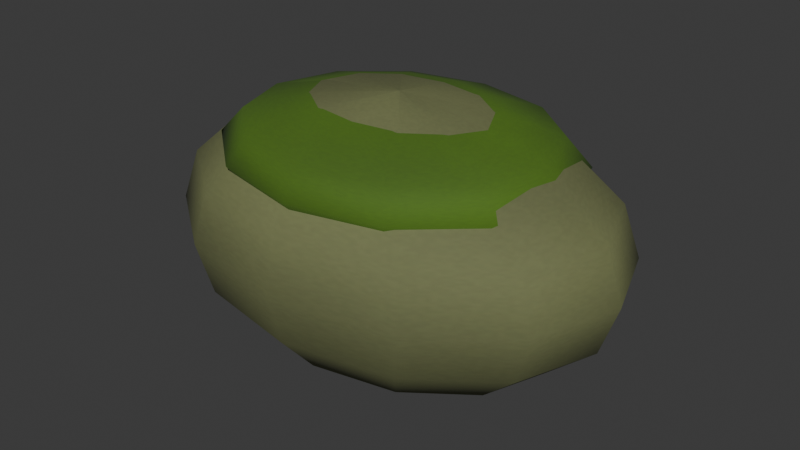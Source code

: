 # Source: stone.blend  (saved by Blender 4.5.90; exported with 4.5.12 LTS)
import bpy
from mathutils import Matrix  # noqa: F401  (used for matrix-valued properties, if any)

bpy.ops.wm.read_factory_settings(use_empty=True)
scene = bpy.context.scene
scene.name = 'Scene'

# ---- collections
col_collection = bpy.data.collections.new('Collection'); scene.collection.children.link(col_collection)

# ---- images (referenced by path relative to the original .blend; pixels are not part of the script)
import os
ASSET_DIR = os.environ.get("B2B_ASSET_DIR", "")  # directory of the original .blend (textures are referenced by path, not embedded)
HERE = os.path.dirname(os.path.abspath(__file__))  # packed textures are extracted next to this script under _unpacked/

def load_image(name, relpath, width, height, colorspace="sRGB"):
    """Load a texture the original file referenced (path relative to the .blend, or extracted next to this script)."""
    p = next((c for c in (os.path.join(HERE, relpath), os.path.join(ASSET_DIR, relpath)) if relpath and os.path.exists(c)), "")
    if p:
        img = bpy.data.images.load(p, check_existing=True)
        img.name = name
    else:  # same state as the original file: an image datablock whose file is absent (Cycles renders it pink)
        img = bpy.data.images.new(name, width, height)
        img.source = "FILE"
        img.filepath = "//" + (relpath or name)
    img.colorspace_settings.name = colorspace
    return img
img_garden_painted_atlas = load_image('Garden painted atlas', '_unpacked/painted-atlas.b9b57007.png', 1024, 1024, 'sRGB')

# ---- materials (node trees are filled in below, after node groups)
mat_painted_atlas = bpy.data.materials.new('Painted atlas')
mat_atlas_glass = bpy.data.materials.new('Atlas glass')

# ---- material node trees
mat_painted_atlas.use_nodes = True; mat_painted_atlas.node_tree.nodes.clear()
_N = mat_painted_atlas.node_tree.nodes; _L = mat_painted_atlas.node_tree.links
n0 = _N.new('ShaderNodeBsdfPrincipled'); n0.name = 'Principled BSDF'; n0.location = (-200, 100)
n0.inputs[2].default_value = 0.86
n1 = _N.new('ShaderNodeOutputMaterial'); n1.name = 'Material Output'; n1.location = (200, 100)
n2 = _N.new('ShaderNodeTexImage'); n2.name = 'Image Texture'; n2.location = (0, 0)
n2.image = img_garden_painted_atlas
_L.new(n0.outputs[0], n1.inputs[0])
_L.new(n2.outputs[0], n0.inputs[0])
n1.is_active_output = True
mat_atlas_glass.use_nodes = True; mat_atlas_glass.node_tree.nodes.clear()
_N = mat_atlas_glass.node_tree.nodes; _L = mat_atlas_glass.node_tree.links
n0 = _N.new('ShaderNodeBsdfPrincipled'); n0.name = 'Principled BSDF'; n0.location = (-200, 100)
n0.inputs[2].default_value = 0.25
n0.inputs[4].default_value = 0.16
n1 = _N.new('ShaderNodeOutputMaterial'); n1.name = 'Material Output'; n1.location = (200, 100)
n2 = _N.new('ShaderNodeTexImage'); n2.name = 'Image Texture'; n2.location = (0, 0)
n2.image = img_garden_painted_atlas
_L.new(n0.outputs[0], n1.inputs[0])
_L.new(n2.outputs[0], n0.inputs[0])
n1.is_active_output = True

# ---- world
world_world = bpy.data.worlds.new('World'); scene.world = world_world
world_world.use_nodes = True; world_world.node_tree.nodes.clear()
_N = world_world.node_tree.nodes; _L = world_world.node_tree.links
n0 = _N.new('ShaderNodeOutputWorld'); n0.name = 'World Output'; n0.location = (200, 100)
n1 = _N.new('ShaderNodeBackground'); n1.name = 'Background'; n1.location = (-200, 100)
n1.inputs[0].default_value = (0.05088, 0.05088, 0.05088, 1.0)
_L.new(n1.outputs[0], n0.inputs[0])
n0.is_active_output = True
world_world.color = (0.05088, 0.05088, 0.05088)
world_world.sun_shadow_jitter_overblur = 0.0

# ---- meshes
me_sphere_097 = bpy.data.meshes.new('Sphere.097')
me_sphere_097.from_pydata([(0.0, 0.1556, 0.1202), (0.0574, 0.07291, 0.1571), (0.1061, 0.1347, 0.1202), (0.1386, 0.176, 0.06506), (0.15, 0.1905, 0.0), (0.1386, 0.176, -0.06506), (0.1061, 0.1347, -0.1202), (0.0574, 0.07291, -0.1571), (0.09942, 0.0421, 0.1571), (0.1837, 0.07778, 0.1202), (0.24, 0.1016, 0.06506), (0.2598, 0.11, 0.0), (0.24, 0.1016, -0.06506), (0.1837, 0.07778, -0.1202), (0.09942, 0.0421, -0.1571), (0.1148, -3.278e-09, 0.1571), (0.2121, -6.557e-09, 0.1202), (0.2772, -6.557e-09, 0.06506), (0.3, 0.0, 0.0), (0.2772, -6.557e-09, -0.06506), (0.2121, -6.557e-09, -0.1202), (0.1148, -3.278e-09, -0.1571), (0.09942, -0.0421, 0.1571), (0.1837, -0.07778, 0.1202), (0.24, -0.1016, 0.06506), (0.2598, -0.11, 0.0), (0.24, -0.1016, -0.06506), (0.1837, -0.07778, -0.1202), (0.09942, -0.0421, -0.1571), (0.0574, -0.07291, 0.1571), (0.1061, -0.1347, 0.1202), (0.1386, -0.176, 0.06506), (0.15, -0.1905, 0.0), (0.1386, -0.176, -0.06506), (0.1061, -0.1347, -0.1202), (0.0574, -0.07291, -0.1571), (0.0, -0.08419, 0.1571), (-1.788e-08, -0.1556, 0.1202), (0.0, -0.2033, 0.06506), (0.0, -0.22, 0.0), (0.0, -0.2033, -0.06506), (-1.788e-08, -0.1556, -0.1202), (0.0, -0.08419, -0.1571), (-0.0574, -0.07291, 0.1571), (-0.1061, -0.1347, 0.1202), (-0.1386, -0.176, 0.06506), (-0.15, -0.1905, 0.0), (-0.1386, -0.176, -0.06506), (-0.1061, -0.1347, -0.1202), (-0.0574, -0.07291, -0.1571), (0.0, 0.0, 0.17), (-0.09942, -0.0421, 0.1571), (-0.1837, -0.07778, 0.1202), (-0.24, -0.1016, 0.06506), (-0.2598, -0.11, 0.0), (-0.24, -0.1016, -0.06506), (-0.1837, -0.07778, -0.1202), (-0.09942, -0.0421, -0.1571), (0.0, 0.0, -0.17), (-0.1148, -3.278e-09, 0.1571), (-0.2121, 2.623e-08, 0.1202), (-0.2772, -6.557e-09, 0.06506), (-0.3, 0.0, 0.0), (-0.2772, -6.557e-09, -0.06506), (-0.2121, 2.623e-08, -0.1202), (-0.1148, -3.278e-09, -0.1571), (-0.09942, 0.0421, 0.1571), (-0.1837, 0.07778, 0.1202), (-0.24, 0.1016, 0.06506), (-0.2598, 0.11, 0.0), (-0.24, 0.1016, -0.06506), (-0.1837, 0.07778, -0.1202), (-0.09942, 0.0421, -0.1571), (-0.0574, 0.07291, 0.1571), (-0.1061, 0.1347, 0.1202), (-0.1386, 0.176, 0.06506), (-0.15, 0.1905, 0.0), (-0.1386, 0.176, -0.06506), (-0.1061, 0.1347, -0.1202), (-0.0574, 0.07291, -0.1571), (-4.47e-09, 0.08419, 0.1571), (-8.941e-09, 0.2033, 0.06506), (0.0, 0.22, 0.0), (-8.941e-09, 0.2033, -0.06506), (3.576e-08, 0.1556, -0.1202), (-4.47e-09, 0.08419, -0.1571), (0.0, 0.1645, 0.1325), (0.0, 0.1645, 0.0675), (0.0575, 0.08227, 0.1563), (0.09959, 0.1425, 0.1325), (0.115, 0.1645, 0.1), (0.09959, 0.1425, 0.0675), (0.0575, 0.08227, 0.04371), (0.09959, 0.0475, 0.1563), (0.1725, 0.08227, 0.1325), (0.1992, 0.095, 0.1), (0.1725, 0.08227, 0.0675), (0.09959, 0.0475, 0.04371), (0.115, 0.0, 0.1563), (0.1992, -5.662e-09, 0.1325), (0.23, 0.0, 0.1), (0.1992, -5.662e-09, 0.0675), (0.115, 0.0, 0.04371), (0.09959, -0.0475, 0.1563), (0.1725, -0.08227, 0.1325), (0.1992, -0.095, 0.1), (0.1725, -0.08227, 0.0675), (0.09959, -0.0475, 0.04371), (0.0575, -0.08227, 0.1563), (0.09959, -0.1425, 0.1325), (0.115, -0.1645, 0.1), (0.09959, -0.1425, 0.0675), (0.0575, -0.08227, 0.04371), (0.0, -0.095, 0.1563), (-2.056e-08, -0.1645, 0.1325), (0.0, -0.19, 0.1), (-2.056e-08, -0.1645, 0.0675), (0.0, -0.095, 0.04371), (0.0, 0.0, 0.165), (-0.0575, -0.08227, 0.1563), (-0.09959, -0.1425, 0.1325), (-0.115, -0.1645, 0.1), (-0.09959, -0.1425, 0.0675), (-0.0575, -0.08227, 0.04371), (0.0, 0.0, 0.035), (-0.09959, -0.0475, 0.1563), (-0.1725, -0.08227, 0.1325), (-0.1992, -0.095, 0.1), (-0.1725, -0.08227, 0.0675), (-0.09959, -0.0475, 0.04371), (-0.115, 0.0, 0.1563), (-0.1992, 1.699e-08, 0.1325), (-0.23, 0.0, 0.1), (-0.1992, 1.699e-08, 0.0675), (-0.115, 0.0, 0.04371), (-0.09959, 0.0475, 0.1563), (-0.1725, 0.08227, 0.1325), (-0.1992, 0.095, 0.1), (-0.1725, 0.08227, 0.0675), (-0.09959, 0.0475, 0.04371), (-0.0575, 0.08227, 0.1563), (-0.09959, 0.1425, 0.1325), (-0.115, 0.1645, 0.1), (-0.09959, 0.1425, 0.0675), (-0.0575, 0.08227, 0.04371), (0.0, 0.095, 0.1563), (0.0, 0.19, 0.1), (0.0, 0.095, 0.04371)], [], [(58, 85, 7), (84, 83, 5, 6), (82, 81, 3, 4), (0, 80, 1, 2), (85, 84, 6, 7), (83, 82, 4, 5), (81, 0, 2, 3), (80, 50, 1), (2, 1, 8, 9), (7, 6, 13, 14), (5, 4, 11, 12), (3, 2, 9, 10), (1, 50, 8), (58, 7, 14), (6, 5, 12, 13), (4, 3, 10, 11), (14, 13, 20, 21), (12, 11, 18, 19), (10, 9, 16, 17), (8, 50, 15), (58, 14, 21), (13, 12, 19, 20), (11, 10, 17, 18), (9, 8, 15, 16), (15, 50, 22), (58, 21, 28), (20, 19, 26, 27), (18, 17, 24, 25), (16, 15, 22, 23), (21, 20, 27, 28), (19, 18, 25, 26), (17, 16, 23, 24), (27, 26, 33, 34), (25, 24, 31, 32), (23, 22, 29, 30), (28, 27, 34, 35), (26, 25, 32, 33), (24, 23, 30, 31), (22, 50, 29), (58, 28, 35), (35, 34, 41, 42), (33, 32, 39, 40), (31, 30, 37, 38), (29, 50, 36), (58, 35, 42), (34, 33, 40, 41), (32, 31, 38, 39), (30, 29, 36, 37), (40, 39, 46, 47), (38, 37, 44, 45), (36, 50, 43), (58, 42, 49), (41, 40, 47, 48), (39, 38, 45, 46), (37, 36, 43, 44), (42, 41, 48, 49), (58, 49, 57), (48, 47, 55, 56), (46, 45, 53, 54), (44, 43, 51, 52), (49, 48, 56, 57), (47, 46, 54, 55), (45, 44, 52, 53), (43, 50, 51), (54, 53, 61, 62), (52, 51, 59, 60), (57, 56, 64, 65), (55, 54, 62, 63), (53, 52, 60, 61), (51, 50, 59), (58, 57, 65), (56, 55, 63, 64), (65, 64, 71, 72), (63, 62, 69, 70), (61, 60, 67, 68), (59, 50, 66), (58, 65, 72), (64, 63, 70, 71), (62, 61, 68, 69), (60, 59, 66, 67), (68, 67, 74, 75), (66, 50, 73), (58, 72, 79), (71, 70, 77, 78), (69, 68, 75, 76), (67, 66, 73, 74), (72, 71, 78, 79), (70, 69, 76, 77), (58, 79, 85), (78, 77, 83, 84), (76, 75, 81, 82), (74, 73, 80, 0), (79, 78, 84, 85), (77, 76, 82, 83), (75, 74, 0, 81), (73, 50, 80), (145, 118, 88), (124, 147, 92), (87, 146, 90, 91), (86, 145, 88, 89), (147, 87, 91, 92), (146, 86, 89, 90), (124, 92, 97), (91, 90, 95, 96), (89, 88, 93, 94), (92, 91, 96, 97), (90, 89, 94, 95), (88, 118, 93), (96, 95, 100, 101), (94, 93, 98, 99), (97, 96, 101, 102), (95, 94, 99, 100), (93, 118, 98), (124, 97, 102), (99, 98, 103, 104), (102, 101, 106, 107), (100, 99, 104, 105), (98, 118, 103), (124, 102, 107), (101, 100, 105, 106), (107, 106, 111, 112), (105, 104, 109, 110), (103, 118, 108), (124, 107, 112), (106, 105, 110, 111), (104, 103, 108, 109), (112, 111, 116, 117), (110, 109, 114, 115), (108, 118, 113), (124, 112, 117), (111, 110, 115, 116), (109, 108, 113, 114), (117, 116, 122, 123), (115, 114, 120, 121), (113, 118, 119), (124, 117, 123), (116, 115, 121, 122), (114, 113, 119, 120), (123, 122, 128, 129), (121, 120, 126, 127), (119, 118, 125), (124, 123, 129), (122, 121, 127, 128), (120, 119, 125, 126), (127, 126, 131, 132), (125, 118, 130), (124, 129, 134), (128, 127, 132, 133), (126, 125, 130, 131), (129, 128, 133, 134), (130, 118, 135), (124, 134, 139), (133, 132, 137, 138), (131, 130, 135, 136), (134, 133, 138, 139), (132, 131, 136, 137), (124, 139, 144), (138, 137, 142, 143), (136, 135, 140, 141), (139, 138, 143, 144), (137, 136, 141, 142), (135, 118, 140), (124, 144, 147), (143, 142, 146, 87), (141, 140, 145, 86), (144, 143, 87, 147), (142, 141, 86, 146), (140, 118, 145)])
me_sphere_097.polygons.foreach_set('use_smooth', [True] * 168)
_uv = me_sphere_097.uv_layers.new(name='UVMap')
_uv.uv.foreach_set('vector', [0.6745, 0.5063, 0.6844, 0.5359, 0.6646, 0.5359, 0.6844, 0.5656, 0.6844, 0.5953, 0.6646, 0.5953, 0.6646, 0.5656, 0.6844, 0.625, 0.6844, 0.6547, 0.6646, 0.6547, 0.6646, 0.625, 0.6844, 0.6844, 0.6844, 0.7141, 0.6646, 0.7141, 0.6646, 0.6844, 0.6844, 0.5359, 0.6844, 0.5656, 0.6646, 0.5656, 0.6646, 0.5359, 0.6844, 0.5953, 0.6844, 0.625, 0.6646, 0.625, 0.6646, 0.5953, 0.6844, 0.6547, 0.6844, 0.6844, 0.6646, 0.6844, 0.6646, 0.6547, 0.6844, 0.7141, 0.6745, 0.7437, 0.6646, 0.7141, 0.6646, 0.6844, 0.6646, 0.7141, 0.6448, 0.7141, 0.6448, 0.6844, 0.6646, 0.5359, 0.6646, 0.5656, 0.6448, 0.5656, 0.6448, 0.5359, 0.6646, 0.5953, 0.6646, 0.625, 0.6448, 0.625, 0.6448, 0.5953, 0.6646, 0.6547, 0.6646, 0.6844, 0.6448, 0.6844, 0.6448, 0.6547, 0.6646, 0.7141, 0.6547, 0.7437, 0.6448, 0.7141, 0.6547, 0.5063, 0.6646, 0.5359, 0.6448, 0.5359, 0.6646, 0.5656, 0.6646, 0.5953, 0.6448, 0.5953, 0.6448, 0.5656, 0.6646, 0.625, 0.6646, 0.6547, 0.6448, 0.6547, 0.6448, 0.625, 0.6448, 0.5359, 0.6448, 0.5656, 0.625, 0.5656, 0.625, 0.5359, 0.6448, 0.5953, 0.6448, 0.625, 0.625, 0.625, 0.625, 0.5953, 0.6448, 0.6547, 0.6448, 0.6844, 0.625, 0.6844, 0.625, 0.6547, 0.6448, 0.7141, 0.6349, 0.7437, 0.625, 0.7141, 0.6349, 0.5063, 0.6448, 0.5359, 0.625, 0.5359, 0.6448, 0.5656, 0.6448, 0.5953, 0.625, 0.5953, 0.625, 0.5656, 0.6448, 0.625, 0.6448, 0.6547, 0.625, 0.6547, 0.625, 0.625, 0.6448, 0.6844, 0.6448, 0.7141, 0.625, 0.7141, 0.625, 0.6844, 0.625, 0.7141, 0.6151, 0.7437, 0.6052, 0.7141, 0.6151, 0.5063, 0.625, 0.5359, 0.6052, 0.5359, 0.625, 0.5656, 0.625, 0.5953, 0.6052, 0.5953, 0.6052, 0.5656, 0.625, 0.625, 0.625, 0.6547, 0.6052, 0.6547, 0.6052, 0.625, 0.625, 0.6844, 0.625, 0.7141, 0.6052, 0.7141, 0.6052, 0.6844, 0.625, 0.5359, 0.625, 0.5656, 0.6052, 0.5656, 0.6052, 0.5359, 0.625, 0.5953, 0.625, 0.625, 0.6052, 0.625, 0.6052, 0.5953, 0.625, 0.6547, 0.625, 0.6844, 0.6052, 0.6844, 0.6052, 0.6547, 0.6052, 0.5656, 0.6052, 0.5953, 0.5854, 0.5953, 0.5854, 0.5656, 0.6052, 0.625, 0.6052, 0.6547, 0.5854, 0.6547, 0.5854, 0.625, 0.6052, 0.6844, 0.6052, 0.7141, 0.5854, 0.7141, 0.5854, 0.6844, 0.6052, 0.5359, 0.6052, 0.5656, 0.5854, 0.5656, 0.5854, 0.5359, 0.6052, 0.5953, 0.6052, 0.625, 0.5854, 0.625, 0.5854, 0.5953, 0.6052, 0.6547, 0.6052, 0.6844, 0.5854, 0.6844, 0.5854, 0.6547, 0.6052, 0.7141, 0.5953, 0.7437, 0.5854, 0.7141, 0.5953, 0.5063, 0.6052, 0.5359, 0.5854, 0.5359, 0.5854, 0.5359, 0.5854, 0.5656, 0.5656, 0.5656, 0.5656, 0.5359, 0.5854, 0.5953, 0.5854, 0.625, 0.5656, 0.625, 0.5656, 0.5953, 0.5854, 0.6547, 0.5854, 0.6844, 0.5656, 0.6844, 0.5656, 0.6547, 0.5854, 0.7141, 0.5755, 0.7437, 0.5656, 0.7141, 0.5755, 0.5063, 0.5854, 0.5359, 0.5656, 0.5359, 0.5854, 0.5656, 0.5854, 0.5953, 0.5656, 0.5953, 0.5656, 0.5656, 0.5854, 0.625, 0.5854, 0.6547, 0.5656, 0.6547, 0.5656, 0.625, 0.5854, 0.6844, 0.5854, 0.7141, 0.5656, 0.7141, 0.5656, 0.6844, 0.5656, 0.5953, 0.5656, 0.625, 0.5458, 0.625, 0.5458, 0.5953, 0.5656, 0.6547, 0.5656, 0.6844, 0.5458, 0.6844, 0.5458, 0.6547, 0.5656, 0.7141, 0.5557, 0.7437, 0.5458, 0.7141, 0.5557, 0.5063, 0.5656, 0.5359, 0.5458, 0.5359, 0.5656, 0.5656, 0.5656, 0.5953, 0.5458, 0.5953, 0.5458, 0.5656, 0.5656, 0.625, 0.5656, 0.6547, 0.5458, 0.6547, 0.5458, 0.625, 0.5656, 0.6844, 0.5656, 0.7141, 0.5458, 0.7141, 0.5458, 0.6844, 0.5656, 0.5359, 0.5656, 0.5656, 0.5458, 0.5656, 0.5458, 0.5359, 0.5359, 0.5063, 0.5458, 0.5359, 0.526, 0.5359, 0.5458, 0.5656, 0.5458, 0.5953, 0.526, 0.5953, 0.526, 0.5656, 0.5458, 0.625, 0.5458, 0.6547, 0.526, 0.6547, 0.526, 0.625, 0.5458, 0.6844, 0.5458, 0.7141, 0.526, 0.7141, 0.526, 0.6844, 0.5458, 0.5359, 0.5458, 0.5656, 0.526, 0.5656, 0.526, 0.5359, 0.5458, 0.5953, 0.5458, 0.625, 0.526, 0.625, 0.526, 0.5953, 0.5458, 0.6547, 0.5458, 0.6844, 0.526, 0.6844, 0.526, 0.6547, 0.5458, 0.7141, 0.5359, 0.7437, 0.526, 0.7141, 0.526, 0.625, 0.526, 0.6547, 0.5063, 0.6547, 0.5063, 0.625, 0.526, 0.6844, 0.526, 0.7141, 0.5063, 0.7141, 0.5063, 0.6844, 0.526, 0.5359, 0.526, 0.5656, 0.5063, 0.5656, 0.5063, 0.5359, 0.526, 0.5953, 0.526, 0.625, 0.5063, 0.625, 0.5063, 0.5953, 0.526, 0.6547, 0.526, 0.6844, 0.5063, 0.6844, 0.5063, 0.6547, 0.526, 0.7141, 0.5161, 0.7437, 0.5063, 0.7141, 0.5161, 0.5063, 0.526, 0.5359, 0.5063, 0.5359, 0.526, 0.5656, 0.526, 0.5953, 0.5063, 0.5953, 0.5063, 0.5656, 0.7437, 0.5359, 0.7437, 0.5656, 0.724, 0.5656, 0.724, 0.5359, 0.7437, 0.5953, 0.7437, 0.625, 0.724, 0.625, 0.724, 0.5953, 0.7437, 0.6547, 0.7437, 0.6844, 0.724, 0.6844, 0.724, 0.6547, 0.7437, 0.7141, 0.7339, 0.7437, 0.724, 0.7141, 0.7339, 0.5063, 0.7437, 0.5359, 0.724, 0.5359, 0.7437, 0.5656, 0.7437, 0.5953, 0.724, 0.5953, 0.724, 0.5656, 0.7437, 0.625, 0.7437, 0.6547, 0.724, 0.6547, 0.724, 0.625, 0.7437, 0.6844, 0.7437, 0.7141, 0.724, 0.7141, 0.724, 0.6844, 0.724, 0.6547, 0.724, 0.6844, 0.7042, 0.6844, 0.7042, 0.6547, 0.724, 0.7141, 0.7141, 0.7437, 0.7042, 0.7141, 0.7141, 0.5063, 0.724, 0.5359, 0.7042, 0.5359, 0.724, 0.5656, 0.724, 0.5953, 0.7042, 0.5953, 0.7042, 0.5656, 0.724, 0.625, 0.724, 0.6547, 0.7042, 0.6547, 0.7042, 0.625, 0.724, 0.6844, 0.724, 0.7141, 0.7042, 0.7141, 0.7042, 0.6844, 0.724, 0.5359, 0.724, 0.5656, 0.7042, 0.5656, 0.7042, 0.5359, 0.724, 0.5953, 0.724, 0.625, 0.7042, 0.625, 0.7042, 0.5953, 0.6943, 0.5063, 0.7042, 0.5359, 0.6844, 0.5359, 0.7042, 0.5656, 0.7042, 0.5953, 0.6844, 0.5953, 0.6844, 0.5656, 0.7042, 0.625, 0.7042, 0.6547, 0.6844, 0.6547, 0.6844, 0.625, 0.7042, 0.6844, 0.7042, 0.7141, 0.6844, 0.7141, 0.6844, 0.6844, 0.7042, 0.5359, 0.7042, 0.5656, 0.6844, 0.5656, 0.6844, 0.5359, 0.7042, 0.5953, 0.7042, 0.625, 0.6844, 0.625, 0.6844, 0.5953, 0.7042, 0.6547, 0.7042, 0.6844, 0.6844, 0.6844, 0.6844, 0.6547, 0.7042, 0.7141, 0.6943, 0.7437, 0.6844, 0.7141, 0.1844, 0.7042, 0.1745, 0.7437, 0.1646, 0.7042, 0.1745, 0.5063, 0.1844, 0.5458, 0.1646, 0.5458, 0.1844, 0.5854, 0.1844, 0.625, 0.1646, 0.625, 0.1646, 0.5854, 0.1844, 0.6646, 0.1844, 0.7042, 0.1646, 0.7042, 0.1646, 0.6646, 0.1844, 0.5458, 0.1844, 0.5854, 0.1646, 0.5854, 0.1646, 0.5458, 0.1844, 0.625, 0.1844, 0.6646, 0.1646, 0.6646, 0.1646, 0.625, 0.1547, 0.5063, 0.1646, 0.5458, 0.1448, 0.5458, 0.1646, 0.5854, 0.1646, 0.625, 0.1448, 0.625, 0.1448, 0.5854, 0.1646, 0.6646, 0.1646, 0.7042, 0.1448, 0.7042, 0.1448, 0.6646, 0.1646, 0.5458, 0.1646, 0.5854, 0.1448, 0.5854, 0.1448, 0.5458, 0.1646, 0.625, 0.1646, 0.6646, 0.1448, 0.6646, 0.1448, 0.625, 0.1646, 0.7042, 0.1547, 0.7437, 0.1448, 0.7042, 0.1448, 0.5854, 0.1448, 0.625, 0.125, 0.625, 0.125, 0.5854, 0.1448, 0.6646, 0.1448, 0.7042, 0.125, 0.7042, 0.125, 0.6646, 0.1448, 0.5458, 0.1448, 0.5854, 0.125, 0.5854, 0.125, 0.5458, 0.1448, 0.625, 0.1448, 0.6646, 0.125, 0.6646, 0.125, 0.625, 0.1448, 0.7042, 0.1349, 0.7437, 0.125, 0.7042, 0.1349, 0.5063, 0.1448, 0.5458, 0.125, 0.5458, 0.125, 0.6646, 0.125, 0.7042, 0.1052, 0.7042, 0.1052, 0.6646, 0.125, 0.5458, 0.125, 0.5854, 0.1052, 0.5854, 0.1052, 0.5458, 0.125, 0.625, 0.125, 0.6646, 0.1052, 0.6646, 0.1052, 0.625, 0.125, 0.7042, 0.1151, 0.7437, 0.1052, 0.7042, 0.1151, 0.5063, 0.125, 0.5458, 0.1052, 0.5458, 0.125, 0.5854, 0.125, 0.625, 0.1052, 0.625, 0.1052, 0.5854, 0.1052, 0.5458, 0.1052, 0.5854, 0.08542, 0.5854, 0.08542, 0.5458, 0.1052, 0.625, 0.1052, 0.6646, 0.08542, 0.6646, 0.08542, 0.625, 0.1052, 0.7042, 0.09531, 0.7437, 0.08542, 0.7042, 0.09531, 0.5063, 0.1052, 0.5458, 0.08542, 0.5458, 0.1052, 0.5854, 0.1052, 0.625, 0.08542, 0.625, 0.08542, 0.5854, 0.1052, 0.6646, 0.1052, 0.7042, 0.08542, 0.7042, 0.08542, 0.6646, 0.08542, 0.5458, 0.08542, 0.5854, 0.06562, 0.5854, 0.06562, 0.5458, 0.08542, 0.625, 0.08542, 0.6646, 0.06562, 0.6646, 0.06562, 0.625, 0.08542, 0.7042, 0.07552, 0.7437, 0.06562, 0.7042, 0.07552, 0.5063, 0.08542, 0.5458, 0.06562, 0.5458, 0.08542, 0.5854, 0.08542, 0.625, 0.06562, 0.625, 0.06562, 0.5854, 0.08542, 0.6646, 0.08542, 0.7042, 0.06562, 0.7042, 0.06562, 0.6646, 0.06562, 0.5458, 0.06562, 0.5854, 0.04583, 0.5854, 0.04583, 0.5458, 0.06562, 0.625, 0.06562, 0.6646, 0.04583, 0.6646, 0.04583, 0.625, 0.06562, 0.7042, 0.05573, 0.7437, 0.04583, 0.7042, 0.05573, 0.5063, 0.06562, 0.5458, 0.04583, 0.5458, 0.06562, 0.5854, 0.06562, 0.625, 0.04583, 0.625, 0.04583, 0.5854, 0.06562, 0.6646, 0.06562, 0.7042, 0.04583, 0.7042, 0.04583, 0.6646, 0.04583, 0.5458, 0.04583, 0.5854, 0.02604, 0.5854, 0.02604, 0.5458, 0.04583, 0.625, 0.04583, 0.6646, 0.02604, 0.6646, 0.02604, 0.625, 0.04583, 0.7042, 0.03594, 0.7437, 0.02604, 0.7042, 0.03594, 0.5063, 0.04583, 0.5458, 0.02604, 0.5458, 0.04583, 0.5854, 0.04583, 0.625, 0.02604, 0.625, 0.02604, 0.5854, 0.04583, 0.6646, 0.04583, 0.7042, 0.02604, 0.7042, 0.02604, 0.6646, 0.02604, 0.625, 0.02604, 0.6646, 0.00625, 0.6646, 0.00625, 0.625, 0.02604, 0.7042, 0.01615, 0.7437, 0.00625, 0.7042, 0.01615, 0.5063, 0.02604, 0.5458, 0.00625, 0.5458, 0.02604, 0.5854, 0.02604, 0.625, 0.00625, 0.625, 0.00625, 0.5854, 0.02604, 0.6646, 0.02604, 0.7042, 0.00625, 0.7042, 0.00625, 0.6646, 0.02604, 0.5458, 0.02604, 0.5854, 0.00625, 0.5854, 0.00625, 0.5458, 0.2438, 0.7042, 0.2339, 0.7437, 0.224, 0.7042, 0.2339, 0.5063, 0.2438, 0.5458, 0.224, 0.5458, 0.2438, 0.5854, 0.2438, 0.625, 0.224, 0.625, 0.224, 0.5854, 0.2438, 0.6646, 0.2438, 0.7042, 0.224, 0.7042, 0.224, 0.6646, 0.2438, 0.5458, 0.2438, 0.5854, 0.224, 0.5854, 0.224, 0.5458, 0.2438, 0.625, 0.2438, 0.6646, 0.224, 0.6646, 0.224, 0.625, 0.2141, 0.5063, 0.224, 0.5458, 0.2042, 0.5458, 0.224, 0.5854, 0.224, 0.625, 0.2042, 0.625, 0.2042, 0.5854, 0.224, 0.6646, 0.224, 0.7042, 0.2042, 0.7042, 0.2042, 0.6646, 0.224, 0.5458, 0.224, 0.5854, 0.2042, 0.5854, 0.2042, 0.5458, 0.224, 0.625, 0.224, 0.6646, 0.2042, 0.6646, 0.2042, 0.625, 0.224, 0.7042, 0.2141, 0.7437, 0.2042, 0.7042, 0.1943, 0.5063, 0.2042, 0.5458, 0.1844, 0.5458, 0.2042, 0.5854, 0.2042, 0.625, 0.1844, 0.625, 0.1844, 0.5854, 0.2042, 0.6646, 0.2042, 0.7042, 0.1844, 0.7042, 0.1844, 0.6646, 0.2042, 0.5458, 0.2042, 0.5854, 0.1844, 0.5854, 0.1844, 0.5458, 0.2042, 0.625, 0.2042, 0.6646, 0.1844, 0.6646, 0.1844, 0.625, 0.2042, 0.7042, 0.1943, 0.7437, 0.1844, 0.7042])
_ca = me_sphere_097.color_attributes.new('Paint', 'FLOAT_COLOR', 'POINT')
_ca.data.foreach_set('color', [0.4457, 0.4646, 0.3034, 1.0, 0.4532, 0.4725, 0.3086, 1.0, 0.4528, 0.472, 0.3083, 1.0, 0.4495, 0.4686, 0.306, 1.0, 0.4435, 0.4624, 0.302, 1.0, 0.4355, 0.454, 0.2965, 1.0, 0.4268, 0.445, 0.2906, 1.0, 0.4193, 0.4371, 0.2855, 1.0, 0.4557, 0.4751, 0.3103, 1.0, 0.4574, 0.4769, 0.3114, 1.0, 0.4559, 0.4753, 0.3104, 1.0, 0.4511, 0.4703, 0.3071, 1.0, 0.443, 0.4618, 0.3016, 1.0, 0.4327, 0.4511, 0.2946, 1.0, 0.4223, 0.4403, 0.2875, 1.0, 0.4566, 0.4761, 0.3109, 1.0, 0.459, 0.4785, 0.3125, 1.0, 0.458, 0.4775, 0.3118, 1.0, 0.4536, 0.4729, 0.3089, 1.0, 0.4456, 0.4646, 0.3034, 1.0, 0.4348, 0.4533, 0.296, 1.0, 0.4234, 0.4414, 0.2883, 1.0, 0.4557, 0.4751, 0.3103, 1.0, 0.4574, 0.4769, 0.3114, 1.0, 0.4559, 0.4753, 0.3104, 1.0, 0.4511, 0.4703, 0.3071, 1.0, 0.443, 0.4618, 0.3016, 1.0, 0.4327, 0.4511, 0.2946, 1.0, 0.4223, 0.4403, 0.2875, 1.0, 0.4532, 0.4725, 0.3086, 1.0, 0.4528, 0.472, 0.3083, 1.0, 0.4495, 0.4686, 0.306, 1.0, 0.4435, 0.4624, 0.302, 1.0, 0.4355, 0.454, 0.2965, 1.0, 0.4268, 0.445, 0.2906, 1.0, 0.4193, 0.4371, 0.2855, 1.0, 0.4495, 0.4686, 0.306, 1.0, 0.4457, 0.4646, 0.3034, 1.0, 0.4397, 0.4584, 0.2994, 1.0, 0.4324, 0.4508, 0.2944, 1.0, 0.4251, 0.4432, 0.2894, 1.0, 0.4191, 0.437, 0.2854, 1.0, 0.4153, 0.433, 0.2828, 1.0, 0.4455, 0.4645, 0.3033, 1.0, 0.438, 0.4566, 0.2982, 1.0, 0.4293, 0.4476, 0.2923, 1.0, 0.4213, 0.4392, 0.2868, 1.0, 0.4153, 0.433, 0.2828, 1.0, 0.412, 0.4296, 0.2805, 1.0, 0.4116, 0.4291, 0.2802, 1.0, 0.4508, 0.4699, 0.3069, 1.0, 0.4425, 0.4613, 0.3013, 1.0, 0.4321, 0.4505, 0.2942, 1.0, 0.4218, 0.4398, 0.2872, 1.0, 0.4137, 0.4313, 0.2817, 1.0, 0.4089, 0.4263, 0.2784, 1.0, 0.4074, 0.4247, 0.2774, 1.0, 0.4091, 0.4265, 0.2785, 1.0, 0.414, 0.4317, 0.2819, 1.0, 0.4414, 0.4602, 0.3005, 1.0, 0.43, 0.4483, 0.2928, 1.0, 0.4192, 0.437, 0.2854, 1.0, 0.4112, 0.4287, 0.2799, 1.0, 0.4068, 0.4241, 0.277, 1.0, 0.4058, 0.4231, 0.2763, 1.0, 0.4082, 0.4255, 0.2779, 1.0, 0.4425, 0.4613, 0.3013, 1.0, 0.4321, 0.4505, 0.2942, 1.0, 0.4218, 0.4398, 0.2872, 1.0, 0.4137, 0.4313, 0.2817, 1.0, 0.4089, 0.4263, 0.2784, 1.0, 0.4074, 0.4247, 0.2774, 1.0, 0.4091, 0.4265, 0.2785, 1.0, 0.4455, 0.4645, 0.3033, 1.0, 0.438, 0.4566, 0.2982, 1.0, 0.4293, 0.4476, 0.2923, 1.0, 0.4213, 0.4392, 0.2868, 1.0, 0.4153, 0.433, 0.2828, 1.0, 0.412, 0.4296, 0.2805, 1.0, 0.4116, 0.4291, 0.2802, 1.0, 0.4495, 0.4686, 0.306, 1.0, 0.4397, 0.4584, 0.2994, 1.0, 0.4324, 0.4508, 0.2944, 1.0, 0.4251, 0.4432, 0.2894, 1.0, 0.4191, 0.437, 0.2854, 1.0, 0.4153, 0.433, 0.2828, 1.0, 0.2969, 0.4361, 0.09278, 1.0, 0.2919, 0.4287, 0.09122, 1.0, 0.3016, 0.4429, 0.09424, 1.0, 0.3019, 0.4434, 0.09434, 1.0, 0.3002, 0.441, 0.09382, 1.0, 0.297, 0.4362, 0.09281, 1.0, 0.293, 0.4304, 0.09157, 1.0, 0.3036, 0.4459, 0.09488, 1.0, 0.3054, 0.4485, 0.09543, 1.0, 0.3043, 0.447, 0.0951, 1.0, 0.3007, 0.4416, 0.09396, 1.0, 0.2952, 0.4335, 0.09224, 1.0, 0.3043, 0.447, 0.09511, 1.0, 0.3066, 0.4503, 0.09581, 1.0, 0.3058, 0.4491, 0.09555, 1.0, 0.302, 0.4435, 0.09437, 1.0, 0.296, 0.4347, 0.09249, 1.0, 0.3036, 0.4459, 0.09488, 1.0, 0.3054, 0.4485, 0.09543, 1.0, 0.3043, 0.447, 0.0951, 1.0, 0.3007, 0.4416, 0.09396, 1.0, 0.2952, 0.4335, 0.09224, 1.0, 0.3016, 0.4429, 0.09424, 1.0, 0.3019, 0.4434, 0.09434, 1.0, 0.3002, 0.441, 0.09382, 1.0, 0.297, 0.4362, 0.09281, 1.0, 0.293, 0.4304, 0.09157, 1.0, 0.2987, 0.4387, 0.09334, 1.0, 0.2969, 0.4361, 0.09278, 1.0, 0.2944, 0.4324, 0.092, 1.0, 0.2919, 0.4287, 0.09122, 1.0, 0.2901, 0.4261, 0.09066, 1.0, 0.2994, 0.4397, 0.09355, 1.0, 0.2958, 0.4344, 0.09243, 1.0, 0.2918, 0.4286, 0.09119, 1.0, 0.2886, 0.4238, 0.09018, 1.0, 0.2869, 0.4214, 0.08966, 1.0, 0.2872, 0.4219, 0.08976, 1.0, 0.2894, 0.4251, 0.09045, 1.0, 0.2936, 0.4313, 0.09176, 1.0, 0.2881, 0.4232, 0.09004, 1.0, 0.2845, 0.4178, 0.0889, 1.0, 0.2834, 0.4163, 0.08857, 1.0, 0.2852, 0.4189, 0.08912, 1.0, 0.2928, 0.4301, 0.09151, 1.0, 0.2868, 0.4213, 0.08963, 1.0, 0.283, 0.4157, 0.08845, 1.0, 0.2822, 0.4145, 0.08819, 1.0, 0.2845, 0.4178, 0.08889, 1.0, 0.2936, 0.4313, 0.09176, 1.0, 0.2881, 0.4232, 0.09004, 1.0, 0.2845, 0.4178, 0.0889, 1.0, 0.2834, 0.4163, 0.08857, 1.0, 0.2852, 0.4189, 0.08912, 1.0, 0.2958, 0.4344, 0.09243, 1.0, 0.2918, 0.4286, 0.09119, 1.0, 0.2886, 0.4238, 0.09018, 1.0, 0.2869, 0.4214, 0.08966, 1.0, 0.2872, 0.4219, 0.08976, 1.0, 0.2987, 0.4387, 0.09334, 1.0, 0.2944, 0.4324, 0.092, 1.0, 0.2901, 0.4261, 0.09066, 1.0])
me_sphere_097.materials.append(mat_painted_atlas)
me_sphere_097.materials.append(mat_atlas_glass)
me_sphere_097.update()

# ---- objects
ob_moss_stone = bpy.data.objects.new('Moss stone', me_sphere_097)

# ---- transforms, parenting, visibility, modifiers, constraints
ob_moss_stone.location = (0.0, 0.0, 0.1)

# ---- collection membership
col_collection.objects.link(ob_moss_stone)

# ---- scene / render settings (as saved in the file)
scene.frame_start = 1; scene.frame_end = 250; scene.frame_set(1)
scene.render.engine = 'BLENDER_EEVEE_NEXT'
bpy.context.view_layer.update()

# ---- added for rendering (the .blend has no active camera and no usable light): camera, sun
cam_auto = bpy.data.cameras.new('AutoCamera')
cam_auto.lens = 50.0
cam_auto.sensor_width = 36.0
cam_auto.clip_end = 1000.0
ob_auto_camera = bpy.data.objects.new('AutoCamera', cam_auto)
scene.collection.objects.link(ob_auto_camera)
ob_auto_camera.location = (0.756877, -0.908252, 0.705501)
ob_auto_camera.rotation_euler = (1.09748, -7.21219e-08, 0.694738)
scene.camera = ob_auto_camera
light_auto_sun = bpy.data.lights.new('AutoSun', 'SUN')
light_auto_sun.energy = 3.0
light_auto_sun.angle = 0.0523599
ob_auto_sun = bpy.data.objects.new('AutoSun', light_auto_sun)
scene.collection.objects.link(ob_auto_sun)
ob_auto_sun.rotation_euler = (0.872665, 0.174533, 0.523599)
bpy.context.view_layer.update()
